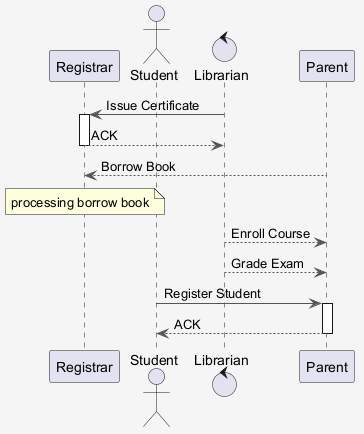

The diagram above was rendered by PlantUML. Its source (embedded in the PNG):
@startuml
skinparam shadowing false
skinparam backgroundColor #F5F5F5
skinparam ArrowColor #555555
participant "Registrar" as R
actor "Student" as S
control "Librarian" as L
participant "Parent" as P
L -> R : Issue Certificate
activate R
R --> L : ACK
deactivate R
P --> R : Borrow Book
note over R : processing borrow book
L --> P : Enroll Course
L --> P : Grade Exam
S -> P : Register Student
activate P
P --> S : ACK
deactivate P
@enduml